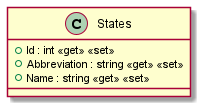

The diagram above was rendered by PlantUML. Its source (embedded in the PNG):
@startuml
class States {
    + Id : int <<get>> <<set>>
    + Abbreviation : string <<get>> <<set>>
    + Name : string <<get>> <<set>>
}
@enduml